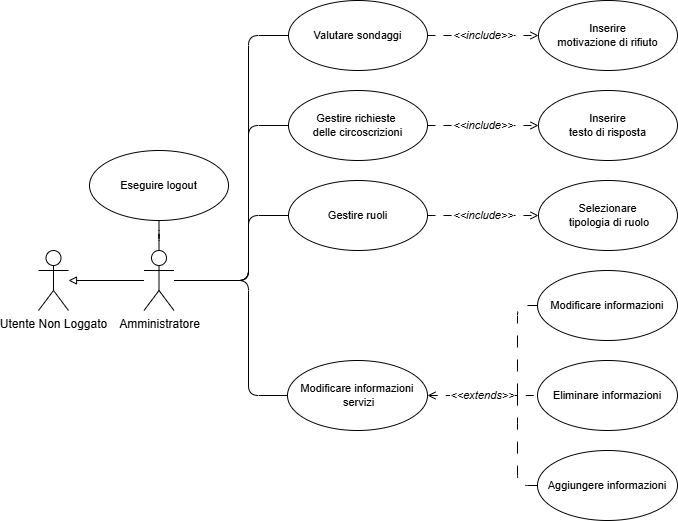

The diagram above was exported from draw.io. Its source (the exported page's mxGraphModel, read from the mxfile embedded in the PNG):
<mxGraphModel dx="1426" dy="781" grid="1" gridSize="10" guides="1" tooltips="1" connect="1" arrows="1" fold="1" page="1" pageScale="1" pageWidth="2336" pageHeight="1654" background="#FFFFFF" math="0" shadow="0">
  <root>
    <mxCell id="0" />
    <mxCell id="1" parent="0" />
    <mxCell id="9fwpPCrLoOGT9W6cDPfa-4" style="edgeStyle=orthogonalEdgeStyle;shape=connector;curved=0;rounded=1;orthogonalLoop=1;jettySize=auto;html=1;entryX=0.5;entryY=1;entryDx=0;entryDy=0;strokeColor=default;align=center;verticalAlign=middle;fontFamily=Helvetica;fontSize=11;fontColor=default;labelBackgroundColor=default;startFill=0;endArrow=none;" parent="1" source="9fwpPCrLoOGT9W6cDPfa-1" target="9fwpPCrLoOGT9W6cDPfa-3" edge="1">
      <mxGeometry relative="1" as="geometry" />
    </mxCell>
    <mxCell id="9fwpPCrLoOGT9W6cDPfa-5" style="edgeStyle=orthogonalEdgeStyle;shape=connector;curved=0;rounded=1;orthogonalLoop=1;jettySize=auto;html=1;strokeColor=default;align=center;verticalAlign=middle;fontFamily=Helvetica;fontSize=11;fontColor=default;labelBackgroundColor=default;startFill=0;endArrow=block;startArrow=none;endFill=0;" parent="1" source="9fwpPCrLoOGT9W6cDPfa-1" target="9fwpPCrLoOGT9W6cDPfa-2" edge="1">
      <mxGeometry relative="1" as="geometry" />
    </mxCell>
    <mxCell id="RVcOKHB8seEgXDwQAJ-L-8" style="edgeStyle=orthogonalEdgeStyle;shape=connector;curved=0;rounded=1;orthogonalLoop=1;jettySize=auto;html=1;strokeColor=default;align=center;verticalAlign=middle;fontFamily=Helvetica;fontSize=11;fontColor=default;labelBackgroundColor=default;startFill=0;endArrow=none;" parent="1" source="9fwpPCrLoOGT9W6cDPfa-1" target="u9ELRGxryEByH9QnQQN1-2" edge="1">
      <mxGeometry relative="1" as="geometry">
        <Array as="points">
          <mxPoint x="540" y="360" />
          <mxPoint x="540" y="295" />
        </Array>
      </mxGeometry>
    </mxCell>
    <mxCell id="RVcOKHB8seEgXDwQAJ-L-9" style="edgeStyle=orthogonalEdgeStyle;shape=connector;curved=0;rounded=1;orthogonalLoop=1;jettySize=auto;html=1;entryX=0;entryY=0.5;entryDx=0;entryDy=0;strokeColor=default;align=center;verticalAlign=middle;fontFamily=Helvetica;fontSize=11;fontColor=default;labelBackgroundColor=default;startFill=0;endArrow=none;" parent="1" source="9fwpPCrLoOGT9W6cDPfa-1" target="RVcOKHB8seEgXDwQAJ-L-2" edge="1">
      <mxGeometry relative="1" as="geometry">
        <Array as="points">
          <mxPoint x="540" y="360" />
          <mxPoint x="540" y="475" />
        </Array>
      </mxGeometry>
    </mxCell>
    <mxCell id="RVcOKHB8seEgXDwQAJ-L-10" style="edgeStyle=orthogonalEdgeStyle;shape=connector;curved=0;rounded=1;orthogonalLoop=1;jettySize=auto;html=1;entryX=0;entryY=0.5;entryDx=0;entryDy=0;strokeColor=default;align=center;verticalAlign=middle;fontFamily=Helvetica;fontSize=11;fontColor=default;labelBackgroundColor=default;startFill=0;endArrow=none;" parent="1" source="9fwpPCrLoOGT9W6cDPfa-1" target="9fwpPCrLoOGT9W6cDPfa-10" edge="1">
      <mxGeometry relative="1" as="geometry">
        <Array as="points">
          <mxPoint x="540" y="360" />
          <mxPoint x="540" y="205" />
        </Array>
      </mxGeometry>
    </mxCell>
    <mxCell id="RVcOKHB8seEgXDwQAJ-L-11" style="edgeStyle=orthogonalEdgeStyle;shape=connector;curved=0;rounded=1;orthogonalLoop=1;jettySize=auto;html=1;entryX=0;entryY=0.5;entryDx=0;entryDy=0;strokeColor=default;align=center;verticalAlign=middle;fontFamily=Helvetica;fontSize=11;fontColor=default;labelBackgroundColor=default;startFill=0;endArrow=none;" parent="1" source="9fwpPCrLoOGT9W6cDPfa-1" target="9fwpPCrLoOGT9W6cDPfa-6" edge="1">
      <mxGeometry relative="1" as="geometry">
        <Array as="points">
          <mxPoint x="540" y="360" />
          <mxPoint x="540" y="115" />
        </Array>
      </mxGeometry>
    </mxCell>
    <mxCell id="9fwpPCrLoOGT9W6cDPfa-1" value="Amministratore" style="shape=umlActor;verticalLabelPosition=bottom;verticalAlign=top;html=1;outlineConnect=0;" parent="1" vertex="1">
      <mxGeometry x="435.5" y="330" width="30" height="60" as="geometry" />
    </mxCell>
    <mxCell id="9fwpPCrLoOGT9W6cDPfa-2" value="Utente Non Loggato" style="shape=umlActor;verticalLabelPosition=bottom;verticalAlign=top;html=1;outlineConnect=0;fontFamily=Helvetica;fontSize=12;fontColor=default;labelBackgroundColor=default;" parent="1" vertex="1">
      <mxGeometry x="330" y="330" width="30" height="60" as="geometry" />
    </mxCell>
    <mxCell id="9fwpPCrLoOGT9W6cDPfa-3" value="Eseguire logout" style="ellipse;whiteSpace=wrap;html=1;fontFamily=Helvetica;fontSize=11;fontColor=default;labelBackgroundColor=default;" parent="1" vertex="1">
      <mxGeometry x="381" y="230" width="139" height="70" as="geometry" />
    </mxCell>
    <mxCell id="9fwpPCrLoOGT9W6cDPfa-8" value="&amp;lt;&amp;lt;include&amp;gt;&amp;gt;" style="edgeStyle=orthogonalEdgeStyle;shape=connector;curved=0;rounded=1;orthogonalLoop=1;jettySize=auto;html=1;strokeColor=default;align=center;verticalAlign=middle;fontFamily=Helvetica;fontSize=11;fontColor=default;labelBackgroundColor=default;startFill=0;endArrow=open;dashed=1;dashPattern=8 8;endFill=0;fontStyle=2" parent="1" source="9fwpPCrLoOGT9W6cDPfa-6" target="9fwpPCrLoOGT9W6cDPfa-7" edge="1">
      <mxGeometry relative="1" as="geometry" />
    </mxCell>
    <mxCell id="9fwpPCrLoOGT9W6cDPfa-6" value="Valutare sondaggi" style="ellipse;whiteSpace=wrap;html=1;fontFamily=Helvetica;fontSize=11;fontColor=default;labelBackgroundColor=default;" parent="1" vertex="1">
      <mxGeometry x="580" y="80" width="139" height="70" as="geometry" />
    </mxCell>
    <mxCell id="9fwpPCrLoOGT9W6cDPfa-7" value="Inserire&lt;div&gt;motivazione di rifiuto&lt;/div&gt;" style="ellipse;whiteSpace=wrap;html=1;fontFamily=Helvetica;fontSize=11;fontColor=default;labelBackgroundColor=default;" parent="1" vertex="1">
      <mxGeometry x="830" y="80" width="139" height="70" as="geometry" />
    </mxCell>
    <mxCell id="9fwpPCrLoOGT9W6cDPfa-9" value="&amp;lt;&amp;lt;include&amp;gt;&amp;gt;" style="edgeStyle=orthogonalEdgeStyle;shape=connector;curved=0;rounded=1;orthogonalLoop=1;jettySize=auto;html=1;strokeColor=default;align=center;verticalAlign=middle;fontFamily=Helvetica;fontSize=11;fontColor=default;labelBackgroundColor=default;startFill=0;endArrow=open;dashed=1;dashPattern=8 8;endFill=0;fontStyle=2" parent="1" source="9fwpPCrLoOGT9W6cDPfa-10" target="9fwpPCrLoOGT9W6cDPfa-11" edge="1">
      <mxGeometry relative="1" as="geometry" />
    </mxCell>
    <mxCell id="9fwpPCrLoOGT9W6cDPfa-10" value="Gestire richieste&amp;nbsp;&lt;div&gt;delle circoscrizioni&lt;/div&gt;" style="ellipse;whiteSpace=wrap;html=1;fontFamily=Helvetica;fontSize=11;fontColor=default;labelBackgroundColor=default;" parent="1" vertex="1">
      <mxGeometry x="580" y="170" width="139" height="70" as="geometry" />
    </mxCell>
    <mxCell id="9fwpPCrLoOGT9W6cDPfa-11" value="Inserire&lt;div&gt;testo di risposta&lt;/div&gt;" style="ellipse;whiteSpace=wrap;html=1;fontFamily=Helvetica;fontSize=11;fontColor=default;labelBackgroundColor=default;" parent="1" vertex="1">
      <mxGeometry x="830" y="170" width="139" height="70" as="geometry" />
    </mxCell>
    <mxCell id="u9ELRGxryEByH9QnQQN1-1" value="&amp;lt;&amp;lt;include&amp;gt;&amp;gt;" style="edgeStyle=orthogonalEdgeStyle;shape=connector;curved=0;rounded=1;orthogonalLoop=1;jettySize=auto;html=1;strokeColor=default;align=center;verticalAlign=middle;fontFamily=Helvetica;fontSize=11;fontColor=default;labelBackgroundColor=default;startFill=0;endArrow=open;dashed=1;dashPattern=8 8;endFill=0;fontStyle=2" parent="1" source="u9ELRGxryEByH9QnQQN1-2" target="u9ELRGxryEByH9QnQQN1-3" edge="1">
      <mxGeometry relative="1" as="geometry" />
    </mxCell>
    <mxCell id="u9ELRGxryEByH9QnQQN1-2" value="Gestire ruoli" style="ellipse;whiteSpace=wrap;html=1;fontFamily=Helvetica;fontSize=11;fontColor=default;labelBackgroundColor=default;" parent="1" vertex="1">
      <mxGeometry x="580" y="260" width="139" height="70" as="geometry" />
    </mxCell>
    <mxCell id="u9ELRGxryEByH9QnQQN1-3" value="Selezionare&lt;div&gt;&amp;nbsp;tipologia di ruolo&lt;/div&gt;" style="ellipse;whiteSpace=wrap;html=1;fontFamily=Helvetica;fontSize=11;fontColor=default;labelBackgroundColor=default;" parent="1" vertex="1">
      <mxGeometry x="830" y="260" width="139" height="70" as="geometry" />
    </mxCell>
    <mxCell id="RVcOKHB8seEgXDwQAJ-L-1" value="&amp;lt;&amp;lt;extends&amp;gt;&amp;gt;" style="edgeStyle=orthogonalEdgeStyle;rounded=1;orthogonalLoop=1;jettySize=auto;html=1;entryX=0;entryY=0.5;entryDx=0;entryDy=0;curved=0;dashed=1;dashPattern=8 8;endArrow=none;endFill=0;fontStyle=2;startArrow=open;startFill=0;" parent="1" source="RVcOKHB8seEgXDwQAJ-L-2" target="RVcOKHB8seEgXDwQAJ-L-4" edge="1">
      <mxGeometry relative="1" as="geometry" />
    </mxCell>
    <mxCell id="RVcOKHB8seEgXDwQAJ-L-2" value="Modificare informazioni&lt;div&gt;&amp;nbsp;servizi&lt;/div&gt;" style="ellipse;whiteSpace=wrap;html=1;fontFamily=Helvetica;fontSize=11;fontColor=default;labelBackgroundColor=default;" parent="1" vertex="1">
      <mxGeometry x="579" y="440" width="140" height="70" as="geometry" />
    </mxCell>
    <mxCell id="RVcOKHB8seEgXDwQAJ-L-3" value="Modificare informazioni" style="ellipse;whiteSpace=wrap;html=1;fontFamily=Helvetica;fontSize=11;fontColor=default;labelBackgroundColor=default;" parent="1" vertex="1">
      <mxGeometry x="829" y="350" width="140" height="70" as="geometry" />
    </mxCell>
    <mxCell id="RVcOKHB8seEgXDwQAJ-L-4" value="Eliminare informazioni" style="ellipse;whiteSpace=wrap;html=1;fontFamily=Helvetica;fontSize=11;fontColor=default;labelBackgroundColor=default;" parent="1" vertex="1">
      <mxGeometry x="829" y="440" width="140" height="70" as="geometry" />
    </mxCell>
    <mxCell id="RVcOKHB8seEgXDwQAJ-L-5" style="edgeStyle=orthogonalEdgeStyle;rounded=1;orthogonalLoop=1;jettySize=auto;html=1;endArrow=none;endFill=0;startFill=0;dashed=1;dashPattern=12 12;curved=0;" parent="1" source="RVcOKHB8seEgXDwQAJ-L-6" edge="1">
      <mxGeometry relative="1" as="geometry">
        <mxPoint x="809" y="475" as="targetPoint" />
      </mxGeometry>
    </mxCell>
    <mxCell id="RVcOKHB8seEgXDwQAJ-L-6" value="Aggiungere informazioni" style="ellipse;whiteSpace=wrap;html=1;fontFamily=Helvetica;fontSize=11;fontColor=default;labelBackgroundColor=default;" parent="1" vertex="1">
      <mxGeometry x="829" y="530" width="140" height="70" as="geometry" />
    </mxCell>
    <mxCell id="RVcOKHB8seEgXDwQAJ-L-7" style="edgeStyle=orthogonalEdgeStyle;rounded=1;orthogonalLoop=1;jettySize=auto;html=1;endArrow=none;endFill=0;startFill=0;dashed=1;dashPattern=12 12;curved=0;entryX=0;entryY=0.5;entryDx=0;entryDy=0;" parent="1" target="RVcOKHB8seEgXDwQAJ-L-3" edge="1">
      <mxGeometry relative="1" as="geometry">
        <mxPoint x="829" y="461" as="targetPoint" />
        <mxPoint x="809" y="475" as="sourcePoint" />
        <Array as="points">
          <mxPoint x="809" y="385" />
        </Array>
      </mxGeometry>
    </mxCell>
  </root>
</mxGraphModel>